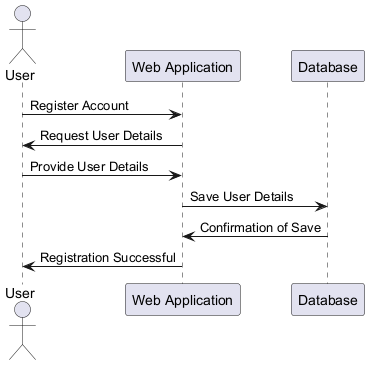

The diagram above was rendered by PlantUML. Its source (embedded in the PNG):
@startuml
actor User
participant "Web Application" as WebApp
participant "Database" as DB

User -> WebApp : Register Account
WebApp -> User : Request User Details
User -> WebApp : Provide User Details
WebApp -> DB : Save User Details
DB -> WebApp : Confirmation of Save
WebApp -> User : Registration Successful
@enduml